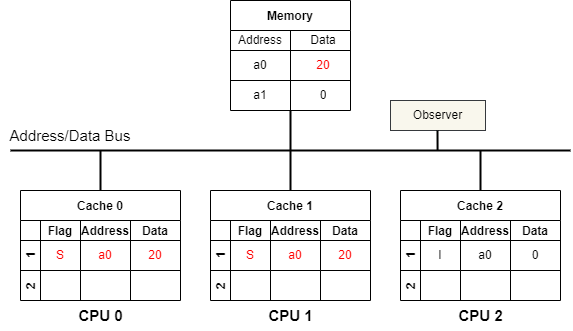

The diagram above was exported from draw.io. Its source (the exported page's mxGraphModel, read from the mxfile embedded in the PNG):
<mxGraphModel dx="1354" dy="787" grid="1" gridSize="10" guides="1" tooltips="1" connect="1" arrows="1" fold="1" page="0" pageScale="1" pageWidth="850" pageHeight="1100" background="#ffffff" math="0" shadow="0">
  <root>
    <mxCell id="0" />
    <mxCell id="1" parent="0" />
    <mxCell id="50" style="edgeStyle=none;html=1;exitX=0.5;exitY=1;exitDx=0;exitDy=0;strokeColor=#000000;strokeWidth=2;fontSize=15;fontColor=#000000;endArrow=none;endFill=0;" parent="1" edge="1">
      <mxGeometry relative="1" as="geometry">
        <mxPoint x="280" y="320" as="targetPoint" />
        <mxPoint x="280" y="280" as="sourcePoint" />
      </mxGeometry>
    </mxCell>
    <mxCell id="55" style="edgeStyle=none;html=1;exitX=0.5;exitY=0;exitDx=0;exitDy=0;strokeColor=#000000;strokeWidth=2;fontSize=15;fontColor=#000000;endArrow=none;endFill=0;" parent="1" edge="1">
      <mxGeometry relative="1" as="geometry">
        <mxPoint x="90" y="320" as="targetPoint" />
        <mxPoint x="90" y="360.0000000000001" as="sourcePoint" />
      </mxGeometry>
    </mxCell>
    <mxCell id="59" style="edgeStyle=none;html=1;exitX=0.5;exitY=0;exitDx=0;exitDy=0;strokeColor=#000000;strokeWidth=2;fontSize=15;fontColor=#000000;endArrow=none;endFill=0;" parent="1" edge="1">
      <mxGeometry relative="1" as="geometry">
        <mxPoint x="280" y="320" as="targetPoint" />
        <mxPoint x="280" y="360" as="sourcePoint" />
      </mxGeometry>
    </mxCell>
    <mxCell id="60" value="&lt;font color=&quot;#000000&quot;&gt;&lt;b&gt;CPU 0&lt;/b&gt;&lt;/font&gt;" style="text;html=1;align=center;verticalAlign=middle;resizable=0;points=[];autosize=1;strokeColor=none;fillColor=none;fontSize=15;" parent="1" vertex="1">
      <mxGeometry x="55" y="470" width="70" height="30" as="geometry" />
    </mxCell>
    <mxCell id="61" value="&lt;font color=&quot;#000000&quot;&gt;&lt;b&gt;CPU 1&lt;/b&gt;&lt;/font&gt;" style="text;html=1;align=center;verticalAlign=middle;resizable=0;points=[];autosize=1;strokeColor=none;fillColor=none;fontSize=15;" parent="1" vertex="1">
      <mxGeometry x="245" y="470" width="70" height="30" as="geometry" />
    </mxCell>
    <mxCell id="62" value="" style="endArrow=none;html=1;fontSize=15;fontColor=#000000;strokeColor=#000000;strokeWidth=2;" parent="1" edge="1">
      <mxGeometry width="50" height="50" relative="1" as="geometry">
        <mxPoint y="320" as="sourcePoint" />
        <mxPoint x="560" y="320" as="targetPoint" />
      </mxGeometry>
    </mxCell>
    <mxCell id="63" value="Address/Data Bus" style="text;html=1;strokeColor=none;fillColor=none;align=center;verticalAlign=middle;whiteSpace=wrap;rounded=0;fontSize=15;fontColor=#000000;" parent="1" vertex="1">
      <mxGeometry x="-10" y="290" width="140" height="30" as="geometry" />
    </mxCell>
    <mxCell id="68" style="edgeStyle=none;html=1;exitX=0.5;exitY=0;exitDx=0;exitDy=0;strokeColor=#000000;strokeWidth=2;fontSize=15;fontColor=#000000;endArrow=none;endFill=0;" parent="1" edge="1">
      <mxGeometry relative="1" as="geometry">
        <mxPoint x="470" y="320" as="targetPoint" />
        <mxPoint x="470" y="360" as="sourcePoint" />
      </mxGeometry>
    </mxCell>
    <mxCell id="69" value="&lt;font color=&quot;#000000&quot;&gt;&lt;b&gt;CPU 2&lt;/b&gt;&lt;/font&gt;" style="text;html=1;align=center;verticalAlign=middle;resizable=0;points=[];autosize=1;strokeColor=none;fillColor=none;fontSize=15;" parent="1" vertex="1">
      <mxGeometry x="435" y="470" width="70" height="30" as="geometry" />
    </mxCell>
    <mxCell id="73" value="Cache 0" style="shape=table;childLayout=tableLayout;startSize=30;collapsible=0;recursiveResize=0;expand=0;fontStyle=1;gradientColor=none;strokeColor=#000000;" parent="1" vertex="1">
      <mxGeometry x="10" y="360" width="160" height="110" as="geometry" />
    </mxCell>
    <mxCell id="74" value="1     " style="shape=tableRow;horizontal=0;startSize=20;swimlaneHead=0;swimlaneBody=0;top=0;left=0;bottom=0;right=0;dropTarget=0;fillColor=none;collapsible=0;recursiveResize=0;expand=0;fontStyle=1;strokeColor=#000000;fontColor=#000000;" parent="73" vertex="1">
      <mxGeometry y="30" width="160" height="50" as="geometry" />
    </mxCell>
    <mxCell id="75" value="Flag" style="swimlane;swimlaneHead=0;swimlaneBody=0;fontStyle=0;connectable=0;fillColor=none;startSize=20;collapsible=0;recursiveResize=0;expand=0;fontStyle=1;strokeColor=#000000;fontColor=#000000;" parent="74" vertex="1">
      <mxGeometry x="20" width="40" height="50" as="geometry">
        <mxRectangle width="40" height="50" as="alternateBounds" />
      </mxGeometry>
    </mxCell>
    <mxCell id="143" value="&lt;font color=&quot;#ff0000&quot;&gt;S&lt;/font&gt;" style="text;html=1;strokeColor=none;fillColor=none;align=center;verticalAlign=middle;whiteSpace=wrap;rounded=0;fontColor=#000000;" parent="75" vertex="1">
      <mxGeometry y="20" width="40" height="30" as="geometry" />
    </mxCell>
    <mxCell id="76" value="Address" style="swimlane;swimlaneHead=0;swimlaneBody=0;fontStyle=0;connectable=0;fillColor=none;startSize=20;collapsible=0;recursiveResize=0;expand=0;fontStyle=1;strokeColor=#000000;fontColor=#000000;" parent="74" vertex="1">
      <mxGeometry x="60" width="50" height="50" as="geometry">
        <mxRectangle width="50" height="50" as="alternateBounds" />
      </mxGeometry>
    </mxCell>
    <mxCell id="129" value="&lt;font color=&quot;#ff0000&quot;&gt;a0&lt;/font&gt;" style="text;html=1;strokeColor=none;fillColor=none;align=center;verticalAlign=middle;whiteSpace=wrap;rounded=0;" parent="76" vertex="1">
      <mxGeometry y="20" width="50" height="30" as="geometry" />
    </mxCell>
    <mxCell id="77" value="Data" style="swimlane;swimlaneHead=0;swimlaneBody=0;fontStyle=0;connectable=0;fillColor=none;startSize=20;collapsible=0;recursiveResize=0;expand=0;fontStyle=1;swimlaneFillColor=none;strokeColor=#000000;fontColor=#000000;" parent="74" vertex="1">
      <mxGeometry x="110" width="50" height="50" as="geometry">
        <mxRectangle width="50" height="50" as="alternateBounds" />
      </mxGeometry>
    </mxCell>
    <mxCell id="130" value="&lt;font color=&quot;#ff0000&quot;&gt;20&lt;/font&gt;" style="text;html=1;strokeColor=none;fillColor=none;align=center;verticalAlign=middle;whiteSpace=wrap;rounded=0;" parent="77" vertex="1">
      <mxGeometry y="20" width="50" height="30" as="geometry" />
    </mxCell>
    <mxCell id="78" value="2" style="shape=tableRow;horizontal=0;startSize=20;swimlaneHead=0;swimlaneBody=0;top=0;left=0;bottom=0;right=0;dropTarget=0;fillColor=none;collapsible=0;recursiveResize=0;expand=0;fontStyle=1;strokeColor=#000000;fontColor=#000000;" parent="73" vertex="1">
      <mxGeometry y="80" width="160" height="30" as="geometry" />
    </mxCell>
    <mxCell id="79" value="" style="swimlane;swimlaneHead=0;swimlaneBody=0;fontStyle=0;connectable=0;fillColor=none;startSize=0;collapsible=0;recursiveResize=0;expand=0;fontStyle=1;strokeColor=#000000;" parent="78" vertex="1">
      <mxGeometry x="20" width="40" height="30" as="geometry">
        <mxRectangle width="40" height="30" as="alternateBounds" />
      </mxGeometry>
    </mxCell>
    <mxCell id="80" value="" style="swimlane;swimlaneHead=0;swimlaneBody=0;fontStyle=0;connectable=0;fillColor=none;startSize=0;collapsible=0;recursiveResize=0;expand=0;fontStyle=1;strokeColor=#000000;" parent="78" vertex="1">
      <mxGeometry x="60" width="50" height="30" as="geometry">
        <mxRectangle width="50" height="30" as="alternateBounds" />
      </mxGeometry>
    </mxCell>
    <mxCell id="81" value="" style="swimlane;swimlaneHead=0;swimlaneBody=0;fontStyle=0;connectable=0;fillColor=none;startSize=0;collapsible=0;recursiveResize=0;expand=0;fontStyle=1;strokeColor=#000000;" parent="78" vertex="1">
      <mxGeometry x="110" width="50" height="30" as="geometry">
        <mxRectangle width="50" height="30" as="alternateBounds" />
      </mxGeometry>
    </mxCell>
    <mxCell id="89" value="" style="endArrow=none;html=1;fontColor=#000000;strokeColor=#000000;" parent="1" edge="1">
      <mxGeometry width="50" height="50" relative="1" as="geometry">
        <mxPoint x="10" y="410" as="sourcePoint" />
        <mxPoint x="60" y="410" as="targetPoint" />
      </mxGeometry>
    </mxCell>
    <mxCell id="95" value="Cache 1" style="shape=table;childLayout=tableLayout;startSize=30;collapsible=0;recursiveResize=0;expand=0;fontStyle=1;gradientColor=none;strokeColor=#000000;" parent="1" vertex="1">
      <mxGeometry x="200" y="360" width="160" height="110" as="geometry" />
    </mxCell>
    <mxCell id="96" value="1     " style="shape=tableRow;horizontal=0;startSize=20;swimlaneHead=0;swimlaneBody=0;top=0;left=0;bottom=0;right=0;dropTarget=0;fillColor=none;collapsible=0;recursiveResize=0;expand=0;fontStyle=1;strokeColor=#000000;fontColor=#000000;" parent="95" vertex="1">
      <mxGeometry y="30" width="160" height="50" as="geometry" />
    </mxCell>
    <mxCell id="97" value="Flag" style="swimlane;swimlaneHead=0;swimlaneBody=0;fontStyle=0;connectable=0;fillColor=none;startSize=20;collapsible=0;recursiveResize=0;expand=0;fontStyle=1;strokeColor=#000000;fontColor=#000000;" parent="96" vertex="1">
      <mxGeometry x="20" width="40" height="50" as="geometry">
        <mxRectangle width="40" height="50" as="alternateBounds" />
      </mxGeometry>
    </mxCell>
    <mxCell id="142" value="&lt;font color=&quot;#ff0000&quot;&gt;S&lt;/font&gt;" style="text;html=1;strokeColor=none;fillColor=none;align=center;verticalAlign=middle;whiteSpace=wrap;rounded=0;fontColor=#000000;" parent="97" vertex="1">
      <mxGeometry y="20" width="40" height="30" as="geometry" />
    </mxCell>
    <mxCell id="98" value="Address" style="swimlane;swimlaneHead=0;swimlaneBody=0;fontStyle=0;connectable=0;fillColor=none;startSize=20;collapsible=0;recursiveResize=0;expand=0;fontStyle=1;strokeColor=#000000;fontColor=#000000;" parent="96" vertex="1">
      <mxGeometry x="60" width="50" height="50" as="geometry">
        <mxRectangle width="50" height="50" as="alternateBounds" />
      </mxGeometry>
    </mxCell>
    <mxCell id="136" value="&lt;font color=&quot;#ff0000&quot;&gt;a0&lt;/font&gt;" style="text;html=1;strokeColor=none;fillColor=none;align=center;verticalAlign=middle;whiteSpace=wrap;rounded=0;" parent="98" vertex="1">
      <mxGeometry y="20" width="50" height="30" as="geometry" />
    </mxCell>
    <mxCell id="99" value="Data" style="swimlane;swimlaneHead=0;swimlaneBody=0;fontStyle=0;connectable=0;fillColor=none;startSize=20;collapsible=0;recursiveResize=0;expand=0;fontStyle=1;swimlaneFillColor=none;strokeColor=#000000;fontColor=#000000;" parent="96" vertex="1">
      <mxGeometry x="110" width="50" height="50" as="geometry">
        <mxRectangle width="50" height="50" as="alternateBounds" />
      </mxGeometry>
    </mxCell>
    <mxCell id="137" value="&lt;font color=&quot;#ff0000&quot;&gt;20&lt;/font&gt;" style="text;html=1;strokeColor=none;fillColor=none;align=center;verticalAlign=middle;whiteSpace=wrap;rounded=0;" parent="99" vertex="1">
      <mxGeometry y="20" width="50" height="30" as="geometry" />
    </mxCell>
    <mxCell id="100" value="2" style="shape=tableRow;horizontal=0;startSize=20;swimlaneHead=0;swimlaneBody=0;top=0;left=0;bottom=0;right=0;dropTarget=0;fillColor=none;collapsible=0;recursiveResize=0;expand=0;fontStyle=1;strokeColor=#000000;fontColor=#000000;" parent="95" vertex="1">
      <mxGeometry y="80" width="160" height="30" as="geometry" />
    </mxCell>
    <mxCell id="101" value="" style="swimlane;swimlaneHead=0;swimlaneBody=0;fontStyle=0;connectable=0;fillColor=none;startSize=0;collapsible=0;recursiveResize=0;expand=0;fontStyle=1;strokeColor=#000000;" parent="100" vertex="1">
      <mxGeometry x="20" width="40" height="30" as="geometry">
        <mxRectangle width="40" height="30" as="alternateBounds" />
      </mxGeometry>
    </mxCell>
    <mxCell id="102" value="" style="swimlane;swimlaneHead=0;swimlaneBody=0;fontStyle=0;connectable=0;fillColor=none;startSize=0;collapsible=0;recursiveResize=0;expand=0;fontStyle=1;strokeColor=#000000;" parent="100" vertex="1">
      <mxGeometry x="60" width="50" height="30" as="geometry">
        <mxRectangle width="50" height="30" as="alternateBounds" />
      </mxGeometry>
    </mxCell>
    <mxCell id="103" value="" style="swimlane;swimlaneHead=0;swimlaneBody=0;fontStyle=0;connectable=0;fillColor=none;startSize=0;collapsible=0;recursiveResize=0;expand=0;fontStyle=1;strokeColor=#000000;" parent="100" vertex="1">
      <mxGeometry x="110" width="50" height="30" as="geometry">
        <mxRectangle width="50" height="30" as="alternateBounds" />
      </mxGeometry>
    </mxCell>
    <mxCell id="104" value="" style="endArrow=none;html=1;fontColor=#000000;strokeColor=#000000;" parent="1" edge="1">
      <mxGeometry width="50" height="50" relative="1" as="geometry">
        <mxPoint x="200" y="410" as="sourcePoint" />
        <mxPoint x="250" y="410" as="targetPoint" />
      </mxGeometry>
    </mxCell>
    <mxCell id="105" value="Cache 2" style="shape=table;childLayout=tableLayout;startSize=30;collapsible=0;recursiveResize=0;expand=0;fontStyle=1;gradientColor=none;strokeColor=#000000;" parent="1" vertex="1">
      <mxGeometry x="390" y="360" width="160" height="110" as="geometry" />
    </mxCell>
    <mxCell id="106" value="1     " style="shape=tableRow;horizontal=0;startSize=20;swimlaneHead=0;swimlaneBody=0;top=0;left=0;bottom=0;right=0;dropTarget=0;fillColor=none;collapsible=0;recursiveResize=0;expand=0;fontStyle=1;strokeColor=#000000;fontColor=#000000;" parent="105" vertex="1">
      <mxGeometry y="30" width="160" height="50" as="geometry" />
    </mxCell>
    <mxCell id="107" value="Flag" style="swimlane;swimlaneHead=0;swimlaneBody=0;fontStyle=0;connectable=0;fillColor=none;startSize=20;collapsible=0;recursiveResize=0;expand=0;fontStyle=1;strokeColor=#000000;fontColor=#000000;" parent="106" vertex="1">
      <mxGeometry x="20" width="40" height="50" as="geometry">
        <mxRectangle width="40" height="50" as="alternateBounds" />
      </mxGeometry>
    </mxCell>
    <mxCell id="108" value="Address" style="swimlane;swimlaneHead=0;swimlaneBody=0;fontStyle=0;connectable=0;fillColor=none;startSize=20;collapsible=0;recursiveResize=0;expand=0;fontStyle=1;strokeColor=#000000;fontColor=#000000;" parent="106" vertex="1">
      <mxGeometry x="60" width="50" height="50" as="geometry">
        <mxRectangle width="50" height="50" as="alternateBounds" />
      </mxGeometry>
    </mxCell>
    <mxCell id="144" value="I" style="text;html=1;strokeColor=none;fillColor=none;align=center;verticalAlign=middle;whiteSpace=wrap;rounded=0;fontColor=#000000;" parent="108" vertex="1">
      <mxGeometry x="-40" y="20" width="40" height="30" as="geometry" />
    </mxCell>
    <mxCell id="145" value="&lt;font color=&quot;#000000&quot;&gt;a0&lt;/font&gt;" style="text;html=1;strokeColor=none;fillColor=none;align=center;verticalAlign=middle;whiteSpace=wrap;rounded=0;" parent="108" vertex="1">
      <mxGeometry y="20" width="50" height="30" as="geometry" />
    </mxCell>
    <mxCell id="146" value="&lt;font color=&quot;#000000&quot;&gt;0&lt;/font&gt;" style="text;html=1;strokeColor=none;fillColor=none;align=center;verticalAlign=middle;whiteSpace=wrap;rounded=0;" parent="108" vertex="1">
      <mxGeometry x="50" y="20" width="50" height="30" as="geometry" />
    </mxCell>
    <mxCell id="109" value="Data" style="swimlane;swimlaneHead=0;swimlaneBody=0;fontStyle=0;connectable=0;fillColor=none;startSize=20;collapsible=0;recursiveResize=0;expand=0;fontStyle=1;swimlaneFillColor=none;strokeColor=#000000;fontColor=#000000;" parent="106" vertex="1">
      <mxGeometry x="110" width="50" height="50" as="geometry">
        <mxRectangle width="50" height="50" as="alternateBounds" />
      </mxGeometry>
    </mxCell>
    <mxCell id="110" value="2" style="shape=tableRow;horizontal=0;startSize=20;swimlaneHead=0;swimlaneBody=0;top=0;left=0;bottom=0;right=0;dropTarget=0;fillColor=none;collapsible=0;recursiveResize=0;expand=0;fontStyle=1;strokeColor=#000000;fontColor=#000000;" parent="105" vertex="1">
      <mxGeometry y="80" width="160" height="30" as="geometry" />
    </mxCell>
    <mxCell id="111" value="" style="swimlane;swimlaneHead=0;swimlaneBody=0;fontStyle=0;connectable=0;fillColor=none;startSize=0;collapsible=0;recursiveResize=0;expand=0;fontStyle=1;strokeColor=#000000;" parent="110" vertex="1">
      <mxGeometry x="20" width="40" height="30" as="geometry">
        <mxRectangle width="40" height="30" as="alternateBounds" />
      </mxGeometry>
    </mxCell>
    <mxCell id="112" value="" style="swimlane;swimlaneHead=0;swimlaneBody=0;fontStyle=0;connectable=0;fillColor=none;startSize=0;collapsible=0;recursiveResize=0;expand=0;fontStyle=1;strokeColor=#000000;" parent="110" vertex="1">
      <mxGeometry x="60" width="50" height="30" as="geometry">
        <mxRectangle width="50" height="30" as="alternateBounds" />
      </mxGeometry>
    </mxCell>
    <mxCell id="113" value="" style="swimlane;swimlaneHead=0;swimlaneBody=0;fontStyle=0;connectable=0;fillColor=none;startSize=0;collapsible=0;recursiveResize=0;expand=0;fontStyle=1;strokeColor=#000000;" parent="110" vertex="1">
      <mxGeometry x="110" width="50" height="30" as="geometry">
        <mxRectangle width="50" height="30" as="alternateBounds" />
      </mxGeometry>
    </mxCell>
    <mxCell id="114" value="" style="endArrow=none;html=1;fontColor=#000000;strokeColor=#000000;" parent="1" edge="1">
      <mxGeometry width="50" height="50" relative="1" as="geometry">
        <mxPoint x="390" y="410" as="sourcePoint" />
        <mxPoint x="440" y="410" as="targetPoint" />
      </mxGeometry>
    </mxCell>
    <mxCell id="115" value="Memory" style="shape=table;startSize=30;container=1;collapsible=0;childLayout=tableLayout;fixedRows=1;rowLines=0;fontStyle=1;strokeColor=#000000;" parent="1" vertex="1">
      <mxGeometry x="220" y="170" width="120" height="110" as="geometry" />
    </mxCell>
    <mxCell id="116" value="" style="shape=tableRow;horizontal=0;startSize=0;swimlaneHead=0;swimlaneBody=0;top=0;left=0;bottom=0;right=0;collapsible=0;dropTarget=0;fillColor=none;points=[[0,0.5],[1,0.5]];portConstraint=eastwest;strokeColor=#000000;fontColor=#000000;" parent="115" vertex="1">
      <mxGeometry y="30" width="120" height="20" as="geometry" />
    </mxCell>
    <mxCell id="117" value="Address" style="shape=partialRectangle;html=1;whiteSpace=wrap;connectable=0;fillColor=none;top=0;left=0;bottom=0;right=0;overflow=hidden;pointerEvents=1;strokeColor=#000000;fontColor=#000000;" parent="116" vertex="1">
      <mxGeometry width="60" height="20" as="geometry">
        <mxRectangle width="60" height="20" as="alternateBounds" />
      </mxGeometry>
    </mxCell>
    <mxCell id="118" value="Data" style="shape=partialRectangle;html=1;whiteSpace=wrap;connectable=0;fillColor=none;top=0;left=0;bottom=0;right=0;align=center;spacingLeft=6;overflow=hidden;strokeColor=#000000;fontColor=#000000;" parent="116" vertex="1">
      <mxGeometry x="60" width="60" height="20" as="geometry">
        <mxRectangle width="60" height="20" as="alternateBounds" />
      </mxGeometry>
    </mxCell>
    <mxCell id="119" value="" style="shape=tableRow;horizontal=0;startSize=0;swimlaneHead=0;swimlaneBody=0;top=0;left=0;bottom=0;right=0;collapsible=0;dropTarget=0;fillColor=none;points=[[0,0.5],[1,0.5]];portConstraint=eastwest;strokeColor=#000000;fontColor=#000000;" parent="115" vertex="1">
      <mxGeometry y="50" width="120" height="30" as="geometry" />
    </mxCell>
    <mxCell id="120" value="a0" style="shape=partialRectangle;html=1;whiteSpace=wrap;connectable=0;fillColor=none;top=0;left=0;bottom=0;right=0;overflow=hidden;strokeColor=#000000;fontColor=#000000;" parent="119" vertex="1">
      <mxGeometry width="60" height="30" as="geometry">
        <mxRectangle width="60" height="30" as="alternateBounds" />
      </mxGeometry>
    </mxCell>
    <mxCell id="121" value="&lt;font color=&quot;#ff0000&quot;&gt;20&lt;/font&gt;" style="shape=partialRectangle;html=1;whiteSpace=wrap;connectable=0;fillColor=none;top=0;left=0;bottom=0;right=0;align=center;spacingLeft=6;overflow=hidden;strokeColor=#000000;fontColor=#000000;" parent="119" vertex="1">
      <mxGeometry x="60" width="60" height="30" as="geometry">
        <mxRectangle width="60" height="30" as="alternateBounds" />
      </mxGeometry>
    </mxCell>
    <mxCell id="122" value="" style="shape=tableRow;horizontal=0;startSize=0;swimlaneHead=0;swimlaneBody=0;top=0;left=0;bottom=0;right=0;collapsible=0;dropTarget=0;fillColor=none;points=[[0,0.5],[1,0.5]];portConstraint=eastwest;strokeColor=#000000;fontColor=#000000;" parent="115" vertex="1">
      <mxGeometry y="80" width="120" height="30" as="geometry" />
    </mxCell>
    <mxCell id="123" value="a1" style="shape=partialRectangle;html=1;whiteSpace=wrap;connectable=0;fillColor=none;top=0;left=0;bottom=0;right=0;overflow=hidden;strokeColor=#000000;fontColor=#000000;" parent="122" vertex="1">
      <mxGeometry width="60" height="30" as="geometry">
        <mxRectangle width="60" height="30" as="alternateBounds" />
      </mxGeometry>
    </mxCell>
    <mxCell id="124" value="0" style="shape=partialRectangle;html=1;whiteSpace=wrap;connectable=0;fillColor=none;top=0;left=0;bottom=0;right=0;align=center;spacingLeft=6;overflow=hidden;strokeColor=#000000;fontColor=#000000;" parent="122" vertex="1">
      <mxGeometry x="60" width="60" height="30" as="geometry">
        <mxRectangle width="60" height="30" as="alternateBounds" />
      </mxGeometry>
    </mxCell>
    <mxCell id="126" value="" style="endArrow=none;html=1;strokeColor=#000000;fontColor=#000000;" parent="1" edge="1">
      <mxGeometry width="50" height="50" relative="1" as="geometry">
        <mxPoint x="220" y="220" as="sourcePoint" />
        <mxPoint x="340" y="220" as="targetPoint" />
      </mxGeometry>
    </mxCell>
    <mxCell id="127" value="" style="endArrow=none;html=1;strokeColor=#000000;fontColor=#000000;" parent="1" edge="1">
      <mxGeometry width="50" height="50" relative="1" as="geometry">
        <mxPoint x="220" y="250" as="sourcePoint" />
        <mxPoint x="340" y="250" as="targetPoint" />
      </mxGeometry>
    </mxCell>
    <mxCell id="132" value="&lt;font color=&quot;#000000&quot;&gt;Observer&lt;/font&gt;" style="rounded=0;whiteSpace=wrap;html=1;fillColor=#f9f7ed;strokeColor=#36393d;" parent="1" vertex="1">
      <mxGeometry x="380" y="270" width="95" height="30" as="geometry" />
    </mxCell>
    <mxCell id="134" style="edgeStyle=none;html=1;exitX=0.5;exitY=0;exitDx=0;exitDy=0;strokeColor=#000000;strokeWidth=2;fontSize=15;fontColor=#000000;endArrow=none;endFill=0;" parent="1" edge="1">
      <mxGeometry relative="1" as="geometry">
        <mxPoint x="427" y="300" as="targetPoint" />
        <mxPoint x="427.08000000000004" y="320.0000000000001" as="sourcePoint" />
      </mxGeometry>
    </mxCell>
  </root>
</mxGraphModel>